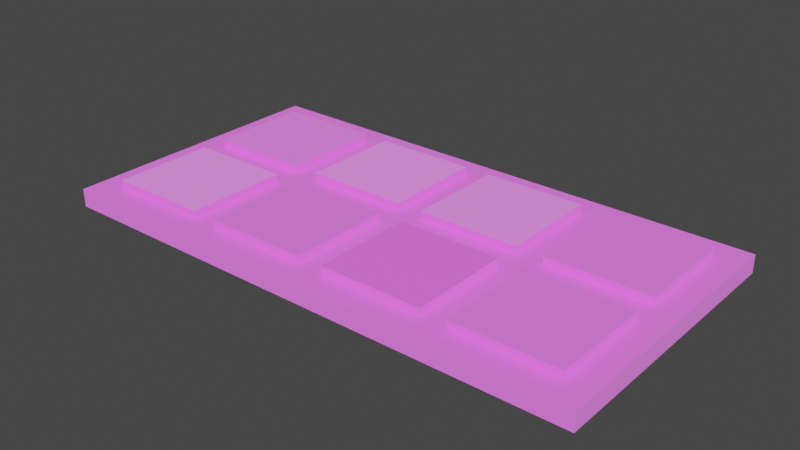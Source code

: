 # Source: pannello_piatto.blend  (saved by Blender 2.92.15; exported with 4.5.12 LTS)
import bpy
from mathutils import Matrix  # noqa: F401  (used for matrix-valued properties, if any)

bpy.ops.wm.read_factory_settings(use_empty=True)
scene = bpy.context.scene
scene.name = 'Scene'

# ---- collections
col_collection = bpy.data.collections.new('Collection'); scene.collection.children.link(col_collection)

# ---- images (referenced by path relative to the original .blend; pixels are not part of the script)
import os
ASSET_DIR = os.environ.get("B2B_ASSET_DIR", "")  # directory of the original .blend (textures are referenced by path, not embedded)
HERE = os.path.dirname(os.path.abspath(__file__))  # packed textures are extracted next to this script under _unpacked/

def load_image(name, relpath, width, height, colorspace="sRGB"):
    """Load a texture the original file referenced (path relative to the .blend, or extracted next to this script)."""
    p = next((c for c in (os.path.join(HERE, relpath), os.path.join(ASSET_DIR, relpath)) if relpath and os.path.exists(c)), "")
    if p:
        img = bpy.data.images.load(p, check_existing=True)
        img.name = name
    else:  # same state as the original file: an image datablock whose file is absent (Cycles renders it pink)
        img = bpy.data.images.new(name, width, height)
        img.source = "FILE"
        img.filepath = "//" + (relpath or name)
    img.colorspace_settings.name = colorspace
    return img
img_m101_jpg_001_jpg = load_image('m101.jpg.001.jpg', 'm101.jpg.001.jpg', 1024, 1024, 'sRGB')
img_m102_jpg_001_jpg = load_image('m102.jpg.001.jpg', 'm102.jpg.001.jpg', 1024, 1024, 'sRGB')
img_m103_jpg_001_jpg = load_image('m103.jpg.001.jpg', 'm103.jpg.001.jpg', 1024, 1024, 'sRGB')
img_m104_jpg_001_jpg = load_image('m104.jpg.001.jpg', 'm104.jpg.001.jpg', 1024, 1024, 'sRGB')
img_m105_jpg_001_jpg = load_image('m105.jpg.001.jpg', 'm105.jpg.001.jpg', 1024, 1024, 'sRGB')
img_m106_jpg_001_jpg = load_image('m106.jpg.001.jpg', 'm106.jpg.001.jpg', 1024, 1024, 'sRGB')
img_m107_jpg_001_jpg = load_image('m107.jpg.001.jpg', 'm107.jpg.001.jpg', 1024, 1024, 'sRGB')
img_m108_jpg_001_jpg = load_image('m108.jpg.001.jpg', 'm108.jpg.001.jpg', 1024, 1024, 'sRGB')

# ---- materials (node trees are filled in below, after node groups)
mat_material_001 = bpy.data.materials.new('Material.001')
mat_material_001.use_transparent_shadow = False
mat_material_002 = bpy.data.materials.new('Material.002')
mat_material_002.use_transparent_shadow = False
mat_material_003 = bpy.data.materials.new('Material.003')
mat_material_003.use_transparent_shadow = False
mat_material_004 = bpy.data.materials.new('Material.004')
mat_material_004.use_transparent_shadow = False
mat_material_005 = bpy.data.materials.new('Material.005')
mat_material_005.use_transparent_shadow = False
mat_material_006 = bpy.data.materials.new('Material.006')
mat_material_006.use_transparent_shadow = False
mat_material_007 = bpy.data.materials.new('Material.007')
mat_material_007.use_transparent_shadow = False
mat_material_008 = bpy.data.materials.new('Material.008')
mat_material_008.use_transparent_shadow = False

# ---- material node trees
mat_material_001.use_nodes = True; mat_material_001.node_tree.nodes.clear()
_N = mat_material_001.node_tree.nodes; _L = mat_material_001.node_tree.links
n0 = _N.new('ShaderNodeBsdfPrincipled'); n0.name = 'Principled BSDF'; n0.location = (10, 300)
n0.distribution = 'GGX'
n0.subsurface_method = 'BURLEY'
n0.inputs[3].default_value = 1.45
n0.inputs[27].default_value = (0.1329, 0.1329, 0.1329, 1.0)
n0.inputs[28].default_value = 1.0
n1 = _N.new('ShaderNodeOutputMaterial'); n1.name = 'Material Output'; n1.location = (300, 300)
n2 = _N.new('ShaderNodeTexImage'); n2.name = 'Image Texture'; n2.location = (-280, 280)
n2.image = img_m101_jpg_001_jpg
_L.new(n0.outputs[0], n1.inputs[0])
_L.new(n2.outputs[0], n0.inputs[0])
n1.is_active_output = True
mat_material_002.use_nodes = True; mat_material_002.node_tree.nodes.clear()
_N = mat_material_002.node_tree.nodes; _L = mat_material_002.node_tree.links
n0 = _N.new('ShaderNodeBsdfPrincipled'); n0.name = 'Principled BSDF'; n0.location = (10, 300)
n0.distribution = 'GGX'
n0.subsurface_method = 'BURLEY'
n0.inputs[3].default_value = 1.45
n0.inputs[27].default_value = (0.1149, 0.1149, 0.1149, 1.0)
n0.inputs[28].default_value = 1.0
n1 = _N.new('ShaderNodeOutputMaterial'); n1.name = 'Material Output'; n1.location = (300, 300)
n2 = _N.new('ShaderNodeTexImage'); n2.name = 'Image Texture'; n2.location = (-280, 280)
n2.image = img_m102_jpg_001_jpg
_L.new(n0.outputs[0], n1.inputs[0])
_L.new(n2.outputs[0], n0.inputs[0])
n1.is_active_output = True
mat_material_003.use_nodes = True; mat_material_003.node_tree.nodes.clear()
_N = mat_material_003.node_tree.nodes; _L = mat_material_003.node_tree.links
n0 = _N.new('ShaderNodeBsdfPrincipled'); n0.name = 'Principled BSDF'; n0.location = (10, 300)
n0.distribution = 'GGX'
n0.subsurface_method = 'BURLEY'
n0.inputs[3].default_value = 1.45
n0.inputs[27].default_value = (0.1329, 0.1329, 0.1329, 1.0)
n0.inputs[28].default_value = 1.0
n1 = _N.new('ShaderNodeOutputMaterial'); n1.name = 'Material Output'; n1.location = (300, 300)
n2 = _N.new('ShaderNodeTexImage'); n2.name = 'Image Texture'; n2.location = (-280, 280)
n2.image = img_m103_jpg_001_jpg
_L.new(n0.outputs[0], n1.inputs[0])
_L.new(n2.outputs[0], n0.inputs[0])
n1.is_active_output = True
mat_material_004.use_nodes = True; mat_material_004.node_tree.nodes.clear()
_N = mat_material_004.node_tree.nodes; _L = mat_material_004.node_tree.links
n0 = _N.new('ShaderNodeBsdfPrincipled'); n0.name = 'Principled BSDF'; n0.location = (10, 300)
n0.distribution = 'GGX'
n0.subsurface_method = 'BURLEY'
n0.inputs[3].default_value = 1.45
n0.inputs[27].default_value = (0.2019, 0.2019, 0.2019, 1.0)
n0.inputs[28].default_value = 1.0
n1 = _N.new('ShaderNodeOutputMaterial'); n1.name = 'Material Output'; n1.location = (300, 300)
n2 = _N.new('ShaderNodeTexImage'); n2.name = 'Image Texture'; n2.location = (-280, 280)
n2.image = img_m104_jpg_001_jpg
_L.new(n0.outputs[0], n1.inputs[0])
_L.new(n2.outputs[0], n0.inputs[0])
n1.is_active_output = True
mat_material_005.use_nodes = True; mat_material_005.node_tree.nodes.clear()
_N = mat_material_005.node_tree.nodes; _L = mat_material_005.node_tree.links
n0 = _N.new('ShaderNodeBsdfPrincipled'); n0.name = 'Principled BSDF'; n0.location = (10, 300)
n0.distribution = 'GGX'
n0.subsurface_method = 'BURLEY'
n0.inputs[3].default_value = 1.45
n0.inputs[27].default_value = (0.1376, 0.1376, 0.1376, 1.0)
n0.inputs[28].default_value = 1.0
n1 = _N.new('ShaderNodeOutputMaterial'); n1.name = 'Material Output'; n1.location = (300, 300)
n2 = _N.new('ShaderNodeTexImage'); n2.name = 'Image Texture'; n2.location = (-280, 280)
n2.image = img_m105_jpg_001_jpg
_L.new(n0.outputs[0], n1.inputs[0])
_L.new(n2.outputs[0], n0.inputs[0])
n1.is_active_output = True
mat_material_006.use_nodes = True; mat_material_006.node_tree.nodes.clear()
_N = mat_material_006.node_tree.nodes; _L = mat_material_006.node_tree.links
n0 = _N.new('ShaderNodeBsdfPrincipled'); n0.name = 'Principled BSDF'; n0.location = (10, 300)
n0.distribution = 'GGX'
n0.subsurface_method = 'BURLEY'
n0.inputs[3].default_value = 1.45
n0.inputs[27].default_value = (0.196, 0.196, 0.196, 1.0)
n0.inputs[28].default_value = 1.0
n1 = _N.new('ShaderNodeOutputMaterial'); n1.name = 'Material Output'; n1.location = (300, 300)
n2 = _N.new('ShaderNodeTexImage'); n2.name = 'Image Texture'; n2.location = (-280, 280)
n2.image = img_m106_jpg_001_jpg
_L.new(n0.outputs[0], n1.inputs[0])
_L.new(n2.outputs[0], n0.inputs[0])
n1.is_active_output = True
mat_material_007.use_nodes = True; mat_material_007.node_tree.nodes.clear()
_N = mat_material_007.node_tree.nodes; _L = mat_material_007.node_tree.links
n0 = _N.new('ShaderNodeBsdfPrincipled'); n0.name = 'Principled BSDF'; n0.location = (10, 300)
n0.distribution = 'GGX'
n0.subsurface_method = 'BURLEY'
n0.inputs[3].default_value = 1.45
n0.inputs[27].default_value = (0.2019, 0.2019, 0.2019, 1.0)
n0.inputs[28].default_value = 1.0
n1 = _N.new('ShaderNodeOutputMaterial'); n1.name = 'Material Output'; n1.location = (300, 300)
n2 = _N.new('ShaderNodeTexImage'); n2.name = 'Image Texture'; n2.location = (-280, 280)
n2.image = img_m107_jpg_001_jpg
_L.new(n0.outputs[0], n1.inputs[0])
_L.new(n2.outputs[0], n0.inputs[0])
n1.is_active_output = True
mat_material_008.use_nodes = True; mat_material_008.node_tree.nodes.clear()
_N = mat_material_008.node_tree.nodes; _L = mat_material_008.node_tree.links
n0 = _N.new('ShaderNodeBsdfPrincipled'); n0.name = 'Principled BSDF'; n0.location = (10, 300)
n0.distribution = 'GGX'
n0.subsurface_method = 'BURLEY'
n0.inputs[3].default_value = 1.45
n0.inputs[27].default_value = (0.1626, 0.1626, 0.1626, 1.0)
n0.inputs[28].default_value = 1.0
n1 = _N.new('ShaderNodeOutputMaterial'); n1.name = 'Material Output'; n1.location = (300, 300)
n2 = _N.new('ShaderNodeTexImage'); n2.name = 'Image Texture'; n2.location = (-280, 280)
n2.image = img_m108_jpg_001_jpg
_L.new(n0.outputs[0], n1.inputs[0])
_L.new(n2.outputs[0], n0.inputs[0])
n1.is_active_output = True

# ---- world
world_world = bpy.data.worlds.new('World'); scene.world = world_world
world_world.use_nodes = True; world_world.node_tree.nodes.clear()
_N = world_world.node_tree.nodes; _L = world_world.node_tree.links
n0 = _N.new('ShaderNodeOutputWorld'); n0.name = 'World Output'; n0.location = (300, 300)
n1 = _N.new('ShaderNodeBackground'); n1.name = 'Background'; n1.location = (10, 300)
n1.inputs[0].default_value = (0.05088, 0.05088, 0.05088, 1.0)
_L.new(n1.outputs[0], n0.inputs[0])
n0.is_active_output = True
world_world.color = (0.05088, 0.05088, 0.05088)
world_world.use_sun_shadow = False
world_world.sun_shadow_jitter_overblur = 0.0

# ---- meshes
me_pannello_piatto = bpy.data.meshes.new('Pannello Piatto')
me_pannello_piatto.from_pydata([(210.0, 7.0, 110.0), (210.0, 0.0, 110.0), (210.0, 7.0, 55.0), (210.0, 0.0, 0.0), (210.0, 7.0, 5.0), (210.0, 7.0, 0.0), (5.0, 7.0, 110.0), (0.0, 7.0, 110.0), (0.0, 0.0, 110.0), (155.0, 7.0, 110.0), (105.0, 7.0, 110.0), (55.0, 7.0, 110.0), (0.0, 7.0, 55.0), (0.0, 0.0, 0.0), (0.0, 7.0, 5.0), (0.0, 7.0, 0.0), (5.0, 7.0, 0.0), (55.0, 7.0, 0.0), (105.0, 7.0, 0.0), (155.0, 7.0, 0.0), (200.0, 7.0, 100.0), (200.0, 7.0, 60.0), (160.0, 7.0, 60.0), (155.0, 7.0, 55.0), (160.0, 7.0, 100.0), (200.0, 7.0, 50.0), (200.0, 7.0, 10.0), (160.0, 7.0, 10.0), (155.0, 7.0, 5.0), (160.0, 7.0, 50.0), (150.0, 7.0, 100.0), (150.0, 7.0, 60.0), (110.0, 7.0, 60.0), (105.0, 7.0, 55.0), (110.0, 7.0, 100.0), (150.0, 7.0, 50.0), (150.0, 7.0, 10.0), (110.0, 7.0, 10.0), (105.0, 7.0, 5.0), (110.0, 7.0, 50.0), (100.0, 7.0, 100.0), (100.0, 7.0, 60.0), (60.0, 7.0, 60.0), (55.0, 7.0, 55.0), (60.0, 7.0, 100.0), (100.0, 7.0, 50.0), (100.0, 7.0, 10.0), (60.0, 7.0, 10.0), (55.0, 7.0, 5.0), (60.0, 7.0, 50.0), (10.0, 7.0, 100.0), (10.0, 7.0, 60.0), (5.0, 7.0, 55.0), (50.0, 7.0, 60.0), (50.0, 7.0, 100.0), (10.0, 7.0, 50.0), (10.0, 7.0, 10.0), (5.0, 7.0, 5.0), (50.0, 7.0, 10.0), (50.0, 7.0, 50.0), (10.0, 10.0, 50.0), (10.0, 10.0, 10.0), (50.0, 10.0, 50.0), (50.0, 10.0, 10.0), (10.0, 10.0, 100.0), (10.0, 10.0, 60.0), (50.0, 10.0, 100.0), (50.0, 10.0, 60.0), (60.0, 10.0, 100.0), (60.0, 10.0, 60.0), (100.0, 10.0, 100.0), (100.0, 10.0, 60.0), (160.0, 10.0, 50.0), (160.0, 10.0, 10.0), (200.0, 10.0, 50.0), (200.0, 10.0, 10.0), (110.0, 10.0, 50.0), (110.0, 10.0, 10.0), (150.0, 10.0, 50.0), (150.0, 10.0, 10.0), (60.0, 10.0, 50.0), (60.0, 10.0, 10.0), (100.0, 10.0, 50.0), (100.0, 10.0, 10.0), (160.0, 10.0, 100.0), (160.0, 10.0, 60.0), (200.0, 10.0, 100.0), (200.0, 10.0, 60.0), (110.0, 10.0, 100.0), (110.0, 10.0, 60.0), (150.0, 10.0, 100.0), (150.0, 10.0, 60.0)], [], [(0, 1, 2), (2, 1, 3), (2, 3, 4), (4, 3, 5), (6, 7, 8), (0, 9, 1), (1, 9, 10), (1, 10, 8), (8, 10, 11), (8, 11, 6), (8, 7, 12), (8, 12, 13), (13, 12, 14), (13, 14, 15), (13, 15, 16), (16, 17, 13), (13, 17, 18), (13, 18, 3), (3, 18, 19), (3, 19, 5), (8, 13, 1), (1, 13, 3), (20, 0, 21), (21, 0, 2), (21, 2, 22), (22, 2, 23), (22, 23, 24), (24, 23, 9), (24, 9, 20), (20, 9, 0), (25, 2, 26), (26, 2, 4), (26, 4, 27), (27, 4, 28), (27, 28, 29), (29, 28, 23), (29, 23, 25), (25, 23, 2), (30, 9, 31), (31, 9, 23), (31, 23, 32), (32, 23, 33), (32, 33, 34), (34, 33, 10), (34, 10, 30), (30, 10, 9), (35, 23, 36), (36, 23, 28), (36, 28, 37), (37, 28, 38), (37, 38, 39), (39, 38, 33), (39, 33, 35), (35, 33, 23), (40, 10, 41), (41, 10, 33), (41, 33, 42), (42, 33, 43), (42, 43, 44), (44, 43, 11), (44, 11, 40), (40, 11, 10), (45, 33, 46), (46, 33, 38), (46, 38, 47), (47, 38, 48), (47, 48, 49), (49, 48, 43), (49, 43, 45), (45, 43, 33), (50, 51, 52), (52, 51, 43), (43, 51, 53), (43, 53, 11), (11, 53, 54), (11, 54, 6), (55, 56, 57), (57, 56, 48), (48, 56, 58), (48, 58, 43), (43, 58, 59), (43, 59, 52), (54, 50, 6), (6, 50, 52), (6, 52, 7), (7, 52, 12), (59, 55, 52), (52, 55, 57), (52, 57, 12), (12, 57, 14), (4, 5, 28), (28, 5, 19), (28, 19, 38), (38, 19, 18), (38, 18, 48), (48, 18, 17), (48, 17, 57), (57, 17, 16), (57, 16, 14), (14, 16, 15), (60, 61, 55), (55, 61, 56), (62, 60, 59), (59, 60, 55), (63, 62, 58), (58, 62, 59), (61, 63, 56), (56, 63, 58), (62, 63, 60), (60, 63, 61), (64, 65, 50), (50, 65, 51), (66, 64, 54), (54, 64, 50), (67, 66, 53), (53, 66, 54), (65, 67, 51), (51, 67, 53), (66, 67, 64), (64, 67, 65), (68, 69, 44), (44, 69, 42), (70, 68, 40), (40, 68, 44), (71, 70, 41), (41, 70, 40), (69, 71, 42), (42, 71, 41), (70, 71, 68), (68, 71, 69), (72, 73, 29), (29, 73, 27), (74, 72, 25), (25, 72, 29), (75, 74, 26), (26, 74, 25), (73, 75, 27), (27, 75, 26), (74, 75, 72), (72, 75, 73), (76, 77, 39), (39, 77, 37), (78, 76, 35), (35, 76, 39), (79, 78, 36), (36, 78, 35), (77, 79, 37), (37, 79, 36), (78, 79, 76), (76, 79, 77), (80, 81, 49), (49, 81, 47), (82, 80, 45), (45, 80, 49), (83, 82, 46), (46, 82, 45), (81, 83, 47), (47, 83, 46), (82, 83, 80), (80, 83, 81), (84, 85, 24), (24, 85, 22), (86, 84, 20), (20, 84, 24), (87, 86, 21), (21, 86, 20), (85, 87, 22), (22, 87, 21), (86, 87, 84), (84, 87, 85), (88, 89, 34), (34, 89, 32), (90, 88, 30), (30, 88, 34), (91, 90, 31), (31, 90, 30), (89, 91, 32), (32, 91, 31), (90, 91, 88), (88, 91, 89)])
me_pannello_piatto.polygons.foreach_set('material_index', [0, 0, 0, 0, 0, 0, 0, 0, 0, 0, 0, 0, 0, 0, 0, 0, 0, 0, 0, 0, 0, 0, 0, 0, 0, 0, 0, 0, 0, 0, 0, 0, 0, 0, 0, 0, 0, 0, 0, 0, 0, 0, 0, 0, 0, 0, 0, 0, 0, 0, 0, 0, 0, 0, 0, 0, 0, 0, 0, 0, 0, 0, 0, 0, 0, 0, 0, 0, 0, 0, 0, 0, 0, 0, 0, 0, 0, 0, 0, 0, 0, 0, 0, 0, 0, 0, 0, 0, 0, 0, 0, 0, 0, 0, 0, 0, 0, 0, 0, 0, 0, 0, 0, 0, 0, 0, 0, 0, 7, 7, 0, 0, 0, 0, 0, 0, 0, 0, 3, 3, 0, 0, 0, 0, 0, 0, 0, 0, 2, 2, 0, 0, 0, 0, 0, 0, 0, 0, 4, 4, 0, 0, 0, 0, 0, 0, 0, 0, 5, 5, 0, 0, 0, 0, 0, 0, 0, 0, 6, 6, 0, 0, 0, 0, 0, 0, 0, 0, 0, 0, 0, 0, 0, 0, 0, 0, 0, 0, 1, 1])
_uv = me_pannello_piatto.uv_layers.new(name='UVMap')
_uv.uv.foreach_set('vector', [0.0, 0.0, 0.0, 0.0, 0.0, 0.0, 0.0, 0.0, 0.0, 0.0, 0.0, 0.0, 0.0, 0.0, 0.0, 0.0, 0.0, 0.0, 0.0, 0.0, 0.0, 0.0, 0.0, 0.0, 0.0, 0.0, 0.0, 0.0, 0.0, 0.0, 0.0, 0.0, 0.0, 0.0, 0.0, 0.0, 0.0, 0.0, 0.0, 0.0, 0.0, 0.0, 0.0, 0.0, 0.0, 0.0, 0.0, 0.0, 0.0, 0.0, 0.0, 0.0, 0.0, 0.0, 0.0, 0.0, 0.0, 0.0, 0.0, 0.0, 0.0, 0.0, 0.0, 0.0, 0.0, 0.0, 0.0, 0.0, 0.0, 0.0, 0.0, 0.0, 0.0, 0.0, 0.0, 0.0, 0.0, 0.0, 0.0, 0.0, 0.0, 0.0, 0.0, 0.0, 0.0, 0.0, 0.0, 0.0, 0.0, 0.0, 0.0, 0.0, 0.0, 0.0, 0.0, 0.0, 0.0, 0.0, 0.0, 0.0, 0.0, 0.0, 0.0, 0.0, 0.0, 0.0, 0.0, 0.0, 0.0, 0.0, 0.0, 0.0, 0.0, 0.0, 0.0, 0.0, 0.0, 0.0, 0.0, 0.0, 0.0, 0.0, 0.0, 0.0, 0.0, 0.0, 0.0, 0.0, 0.0, 0.0, 0.0, 0.0, 0.0, 0.0, 0.0, 0.0, 0.0, 0.0, 0.0, 0.0, 0.0, 0.0, 0.0, 0.0, 0.0, 0.0, 0.0, 0.0, 0.0, 0.0, 0.0, 0.0, 0.0, 0.0, 0.0, 0.0, 0.0, 0.0, 0.0, 0.0, 0.0, 0.0, 0.0, 0.0, 0.0, 0.0, 0.0, 0.0, 0.0, 0.0, 0.0, 0.0, 0.0, 0.0, 0.0, 0.0, 0.0, 0.0, 0.0, 0.0, 0.0, 0.0, 0.0, 0.0, 0.0, 0.0, 0.0, 0.0, 0.0, 0.0, 0.0, 0.0, 0.0, 0.0, 0.0, 0.0, 0.0, 0.0, 0.0, 0.0, 0.0, 0.0, 0.0, 0.0, 0.0, 0.0, 0.0, 0.0, 0.0, 0.0, 0.0, 0.0, 0.0, 0.0, 0.0, 0.0, 0.0, 0.0, 0.0, 0.0, 0.0, 0.0, 0.0, 0.0, 0.0, 0.0, 0.0, 0.0, 0.0, 0.0, 0.0, 0.0, 0.0, 0.0, 0.0, 0.0, 0.0, 0.0, 0.0, 0.0, 0.0, 0.0, 0.0, 0.0, 0.0, 0.0, 0.0, 0.0, 0.0, 0.0, 0.0, 0.0, 0.0, 0.0, 0.0, 0.0, 0.0, 0.0, 0.0, 0.0, 0.0, 0.0, 0.0, 0.0, 0.0, 0.0, 0.0, 0.0, 0.0, 0.0, 0.0, 0.0, 0.0, 0.0, 0.0, 0.0, 0.0, 0.0, 0.0, 0.0, 0.0, 0.0, 0.0, 0.0, 0.0, 0.0, 0.0, 0.0, 0.0, 0.0, 0.0, 0.0, 0.0, 0.0, 0.0, 0.0, 0.0, 0.0, 0.0, 0.0, 0.0, 0.0, 0.0, 0.0, 0.0, 0.0, 0.0, 0.0, 0.0, 0.0, 0.0, 0.0, 0.0, 0.0, 0.0, 0.0, 0.0, 0.0, 0.0, 0.0, 0.0, 0.0, 0.0, 0.0, 0.0, 0.0, 0.0, 0.0, 0.0, 0.0, 0.0, 0.0, 0.0, 0.0, 0.0, 0.0, 0.0, 0.0, 0.0, 0.0, 0.0, 0.0, 0.0, 0.0, 0.0, 0.0, 0.0, 0.0, 0.0, 0.0, 0.0, 0.0, 0.0, 0.0, 0.0, 0.0, 0.0, 0.0, 0.0, 0.0, 0.0, 0.0, 0.0, 0.0, 0.0, 0.0, 0.0, 0.0, 0.0, 0.0, 0.0, 0.0, 0.0, 0.0, 0.0, 0.0, 0.0, 0.0, 0.0, 0.0, 0.0, 0.0, 0.0, 0.0, 0.0, 0.0, 0.0, 0.0, 0.0, 0.0, 0.0, 0.0, 0.0, 0.0, 0.0, 0.0, 0.0, 0.0, 0.0, 0.0, 0.0, 0.0, 0.0, 0.0, 0.0, 0.0, 0.0, 0.0, 0.0, 0.0, 0.0, 0.0, 0.0, 0.0, 0.0, 0.0, 0.0, 0.0, 0.0, 0.0, 0.0, 0.0, 0.0, 0.0, 0.0, 0.0, 0.0, 0.0, 0.0, 0.0, 0.0, 0.0, 0.0, 0.0, 0.0, 0.0, 0.0, 0.0, 0.0, 0.0, 0.0, 0.0, 0.0, 0.0, 0.0, 0.0, 0.0, 0.0, 0.0, 0.0, 0.0, 0.0, 0.0, 0.0, 0.0, 0.0, 0.0, 0.0, 0.0, 0.0, 0.0, 0.0, 0.0, 0.0, 0.0, 0.0, 0.0, 0.0, 0.0, 0.0, 0.0, 0.0, 0.0, 0.0, 0.0, 0.0, 0.0, 0.0, 0.0, 0.0, 0.0, 0.0, 0.0, 0.0, 0.0, 0.0, 0.0, 0.0, 0.0, 0.0, 0.0, 0.0, 0.0, 0.0, 0.0, 0.0, 0.0, 0.0, 0.0, 0.0, 0.0, 0.0, 0.0, 0.0, 0.0, 0.0, 0.0, 0.0, 0.0, 0.0, 0.0, 0.0, 0.0, 0.0, 0.0, 0.0, 0.0, 0.0, 0.0, 0.0, 0.0, 0.0, 0.0, 0.0, 0.0, 0.0, 0.0, 0.0, 0.0, 0.0, 0.0, 0.0, 0.0, 0.0, 0.0, 0.0, 0.0, 0.0, 0.0, 0.0, 0.0, 0.0, 0.0, 0.0, 0.0, 0.0, 0.0, 0.0, 0.0, 0.0, 0.0, 0.0, 0.0, 0.0, 0.0, 0.0, 0.0, 0.0, 0.0, 0.0, 0.0, 0.0, 0.0, 0.0, 0.0, 0.0, 0.0, 0.0, 0.0, 0.0, 0.0, 0.0, 0.0, 0.0, 0.0, 0.0, 0.0, 0.0, 0.0, 0.0, 0.0, 0.0, 0.0, 0.0, 0.0, 0.0, 0.0, 0.0, 0.0, 0.0, 0.0, 0.0, 0.0, 0.0, 0.0, 0.0, 0.0, 0.0, 0.0, 0.0, 0.0, 0.0, 0.0, 0.0, 0.0, 0.0, 0.0, 0.0, 0.0, 0.0, 0.0, 0.0, 0.0, 0.0, 0.0, 0.0, 0.0, 0.0, 0.0, 0.0, 0.0, 0.0, 0.0, 0.0, 0.0, 0.0, 0.0, 0.0, 0.0, 0.0, 0.0, 0.0, 0.0, 0.0, 0.0, 0.0, 0.0, 0.0, 0.0, 0.0, 0.0, 0.0, 0.0, 0.0, 0.0, 0.0, 0.0, 0.0, 9.998e-05, 0.9999, 9.998e-05, 9.998e-05, 0.9999, 0.9999, 0.9999, 0.9999, 9.998e-05, 9.998e-05, 0.9999, 0.0001001, 0.0, 0.0, 0.0, 0.0, 0.0, 0.0, 0.0, 0.0, 0.0, 0.0, 0.0, 0.0, 0.0, 0.0, 0.0, 0.0, 0.0, 0.0, 0.0, 0.0, 0.0, 0.0, 0.0, 0.0, 0.0, 0.0, 0.0, 0.0, 0.0, 0.0, 0.0, 0.0, 0.0, 0.0, 0.0, 0.0, 0.0, 0.0, 0.0, 0.0, 0.0, 0.0, 0.0, 0.0, 0.0, 0.0, 0.0, 0.0, 9.998e-05, 0.9999, 9.998e-05, 9.998e-05, 0.9999, 0.9999, 0.9999, 0.9999, 9.998e-05, 9.998e-05, 0.9999, 0.0001002, 0.0, 0.0, 0.0, 0.0, 0.0, 0.0, 0.0, 0.0, 0.0, 0.0, 0.0, 0.0, 0.0, 0.0, 0.0, 0.0, 0.0, 0.0, 0.0, 0.0, 0.0, 0.0, 0.0, 0.0, 0.0, 0.0, 0.0, 0.0, 0.0, 0.0, 0.0, 0.0, 0.0, 0.0, 0.0, 0.0, 0.0, 0.0, 0.0, 0.0, 0.0, 0.0, 0.0, 0.0, 0.0, 0.0, 0.0, 0.0, 9.998e-05, 0.9999, 0.0001002, 9.998e-05, 0.9999, 0.9999, 0.9999, 0.9999, 0.0001002, 9.998e-05, 0.9999, 0.0001001, 0.0, 0.0, 0.0, 0.0, 0.0, 0.0, 0.0, 0.0, 0.0, 0.0, 0.0, 0.0, 0.0, 0.0, 0.0, 0.0, 0.0, 0.0, 0.0, 0.0, 0.0, 0.0, 0.0, 0.0, 0.0, 0.0, 0.0, 0.0, 0.0, 0.0, 0.0, 0.0, 0.0, 0.0, 0.0, 0.0, 0.0, 0.0, 0.0, 0.0, 0.0, 0.0, 0.0, 0.0, 0.0, 0.0, 0.0, 0.0, 9.998e-05, 0.9999, 9.998e-05, 9.998e-05, 0.9999, 0.9999, 0.9999, 0.9999, 9.998e-05, 9.998e-05, 0.9999, 0.0001001, 0.0, 0.0, 0.0, 0.0, 0.0, 0.0, 0.0, 0.0, 0.0, 0.0, 0.0, 0.0, 0.0, 0.0, 0.0, 0.0, 0.0, 0.0, 0.0, 0.0, 0.0, 0.0, 0.0, 0.0, 0.0, 0.0, 0.0, 0.0, 0.0, 0.0, 0.0, 0.0, 0.0, 0.0, 0.0, 0.0, 0.0, 0.0, 0.0, 0.0, 0.0, 0.0, 0.0, 0.0, 0.0, 0.0, 0.0, 0.0, 9.998e-05, 0.9999, 9.998e-05, 9.998e-05, 0.9999, 0.9999, 0.9999, 0.9999, 9.998e-05, 9.998e-05, 0.9999, 0.0001001, 0.0, 0.0, 0.0, 0.0, 0.0, 0.0, 0.0, 0.0, 0.0, 0.0, 0.0, 0.0, 0.0, 0.0, 0.0, 0.0, 0.0, 0.0, 0.0, 0.0, 0.0, 0.0, 0.0, 0.0, 0.0, 0.0, 0.0, 0.0, 0.0, 0.0, 0.0, 0.0, 0.0, 0.0, 0.0, 0.0, 0.0, 0.0, 0.0, 0.0, 0.0, 0.0, 0.0, 0.0, 0.0, 0.0, 0.0, 0.0, 9.998e-05, 0.9999, 9.998e-05, 9.998e-05, 0.9999, 0.9999, 0.9999, 0.9999, 9.998e-05, 9.998e-05, 0.9999, 0.0001001, 0.0, 0.0, 0.0, 0.0, 0.0, 0.0, 0.0, 0.0, 0.0, 0.0, 0.0, 0.0, 0.0, 0.0, 0.0, 0.0, 0.0, 0.0, 0.0, 0.0, 0.0, 0.0, 0.0, 0.0, 0.0, 0.0, 0.0, 0.0, 0.0, 0.0, 0.0, 0.0, 0.0, 0.0, 0.0, 0.0, 0.0, 0.0, 0.0, 0.0, 0.0, 0.0, 0.0, 0.0, 0.0, 0.0, 0.0, 0.0, 9.998e-05, 0.9999, 9.998e-05, 9.998e-05, 0.9999, 0.9999, 0.9999, 0.9999, 9.998e-05, 9.998e-05, 0.9999, 0.0001001, 0.0, 0.0, 0.0, 0.0, 0.0, 0.0, 0.0, 0.0, 0.0, 0.0, 0.0, 0.0, 0.0, 0.0, 0.0, 0.0, 0.0, 0.0, 0.0, 0.0, 0.0, 0.0, 0.0, 0.0, 0.0, 0.0, 0.0, 0.0, 0.0, 0.0, 0.0, 0.0, 0.0, 0.0, 0.0, 0.0, 0.0, 0.0, 0.0, 0.0, 0.0, 0.0, 0.0, 0.0, 0.0, 0.0, 0.0, 0.0, 9.998e-05, 0.9999, 9.998e-05, 9.998e-05, 0.9999, 0.9999, 0.9999, 0.9999, 9.998e-05, 9.998e-05, 0.9999, 9.998e-05])
me_pannello_piatto.materials.append(mat_material_001)
me_pannello_piatto.materials.append(mat_material_002)
me_pannello_piatto.materials.append(mat_material_003)
me_pannello_piatto.materials.append(mat_material_004)
me_pannello_piatto.materials.append(mat_material_005)
me_pannello_piatto.materials.append(mat_material_006)
me_pannello_piatto.materials.append(mat_material_007)
me_pannello_piatto.materials.append(mat_material_008)
me_pannello_piatto.use_remesh_fix_poles = True
me_pannello_piatto.use_remesh_preserve_attributes = False
me_pannello_piatto.use_mirror_vertex_groups = False
me_pannello_piatto.update()

# ---- objects
ob_pannello_piatto = bpy.data.objects.new('Pannello Piatto', me_pannello_piatto)

# ---- transforms, parenting, visibility, modifiers, constraints
ob_pannello_piatto.location = (-105.0, 55.0, 0.0)
ob_pannello_piatto.rotation_euler = (1.571, 0.0, 0.0)
ob_pannello_piatto.lineart.crease_threshold = 0.0

# ---- collection membership
col_collection.objects.link(ob_pannello_piatto)

# ---- scene / render settings (as saved in the file)
scene.frame_start = 1; scene.frame_end = 250; scene.frame_set(1)
scene.render.engine = 'BLENDER_EEVEE_NEXT'
scene.cycles.use_denoising = False
scene.cycles.samples = 128
scene.cycles.sampling_pattern = 'TABULATED_SOBOL'
scene.cycles.use_adaptive_sampling = False
scene.cycles.use_light_tree = False
scene.view_settings.view_transform = 'Filmic'
scene.unit_settings.scale_length = 0.001
bpy.context.view_layer.update()

# ---- added for rendering (the .blend has no active camera and no usable light): camera, sun
cam_auto = bpy.data.cameras.new('AutoCamera')
cam_auto.lens = 50.0
cam_auto.sensor_width = 36.0
cam_auto.clip_end = 3852.8
ob_auto_camera = bpy.data.objects.new('AutoCamera', cam_auto)
scene.collection.objects.link(ob_auto_camera)
ob_auto_camera.location = (219.534, -263.441, 180.627)
ob_auto_camera.rotation_euler = (1.09748, -7.21219e-08, 0.694738)
scene.camera = ob_auto_camera
light_auto_sun = bpy.data.lights.new('AutoSun', 'SUN')
light_auto_sun.energy = 3.0
light_auto_sun.angle = 0.0523599
ob_auto_sun = bpy.data.objects.new('AutoSun', light_auto_sun)
scene.collection.objects.link(ob_auto_sun)
ob_auto_sun.rotation_euler = (0.872665, 0.174533, 0.523599)
bpy.context.view_layer.update()
